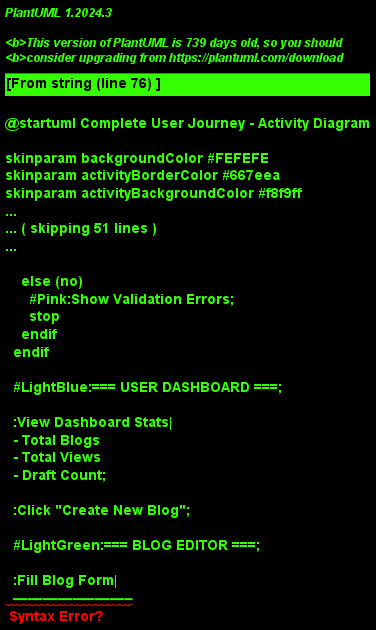

The diagram above was rendered by PlantUML. Its source (embedded in the PNG):
@startuml Complete User Journey - Activity Diagram

skinparam backgroundColor #FEFEFE
skinparam activityBorderColor #667eea
skinparam activityBackgroundColor #f8f9ff
skinparam activityDiamondBorderColor #764ba2
skinparam activityDiamondBackgroundColor #ffd6e8

title Complete User Journey - From Visitor to Published Author

start

:Visit Homepage;
note right: User lands on platform

:Browse Featured Blogs;

if (Want to write a blog?) then (yes)
  
  if (Already have account?) then (yes)
    #LightCyan:Go to Login Page;
    :Enter Email & Password;
    
    if (Credentials valid?) then (yes)
      #LightGreen:Login Successful;
    else (no)
      #Pink:Show Error Message;
      stop
    endif
    
  else (no)
    #LightYellow:Go to Registration Page;
    :Fill Registration Form|
    - Username
    - Email
    - Password
    - Full Name;
    
    :Submit Registration;
    
    if (Data valid?) then (yes)
      #LightGreen:Create Account;
      :Send Verification Email;
      
      :User Checks Email;
      :Click Verification Link;
      
      if (Token valid?) then (yes)
        #LightGreen:Account Verified ✓;
        :Redirect to Login;
        :Enter Credentials;
        #LightGreen:Login Successful;
      else (no)
        #Pink:Verification Failed;
        stop
      endif
      
    else (no)
      #Pink:Show Validation Errors;
      stop
    endif
  endif
  
  #LightBlue:=== USER DASHBOARD ===;
  
  :View Dashboard Stats|
  - Total Blogs
  - Total Views
  - Draft Count;
  
  :Click "Create New Blog";
  
  #LightGreen:=== BLOG EDITOR ===;
  
  :Fill Blog Form|
  ━━━━━━━━━━━━━━━━
  📝 Title
  🖼 Featured Image
  📁 Category
  🏷 Tags
  ✍ Content (Rich Editor)
  🔍 SEO Settings;
  
  if (Ready to publish?) then (yes)
    :Click "Publish" Button;
    
    if (Form validation passed?) then (yes)
      #LightGreen:Blog Published ✓;
      :Show Success Message;
      
      :Blog appears on homepage;
      
      if (View published blog?) then (yes)
        :Navigate to Blog Page;
        :Display Blog Content;
        note right
          Blog is now visible
          to all visitors
        end note
      else (no)
        :Return to Dashboard;
      endif
      
    else (no)
      #Pink:Show Validation Errors;
      :Fix form errors;
      backward:Fill Blog Form;
    endif
    
  else (no - Save as draft)
    #LightYellow:Click "Save Draft";
    :Save to Drafts;
    :Return to Dashboard;
    note right
      User can edit
      draft later
    end note
  endif
  
else (no - Just browsing)
  :Browse Blogs;
  :Click on Blog Post;
  :Read Blog Content;
  :View Comments;
  :Share on Social Media;
endif

stop

@enduml